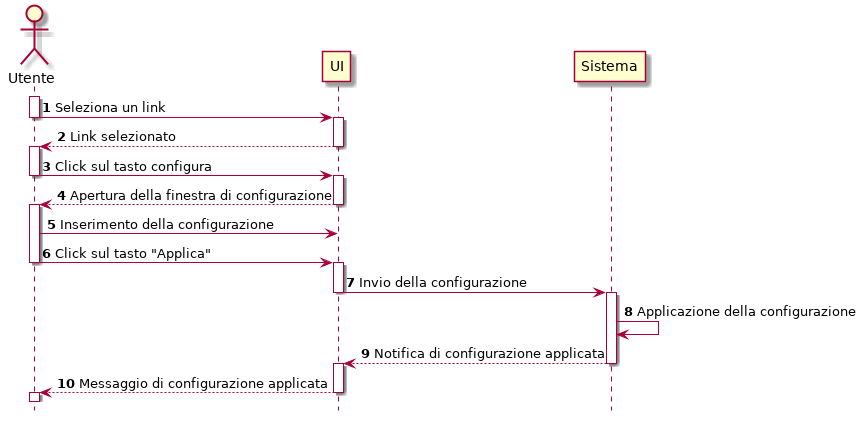

The diagram above was rendered by PlantUML. Its source (embedded in the PNG):
@startuml
hide footbox
autonumber
Actor Utente
activate Utente
Utente -> UI : Seleziona un link
deactivate Utente
activate UI
Utente <-- UI : Link selezionato
deactivate UI
activate Utente
Utente -> UI : Click sul tasto configura
deactivate Utente
activate UI
Utente <-- UI : Apertura della finestra di configurazione
deactivate UI
activate Utente
Utente -> UI : Inserimento della configurazione
Utente -> UI : Click sul tasto "Applica"
deactivate Utente
activate UI
UI -> Sistema : Invio della configurazione
deactivate UI
activate Sistema
Sistema -> Sistema : Applicazione della configurazione
UI <-- Sistema : Notifica di configurazione applicata
deactivate Sistema
activate UI
Utente <-- UI : Messaggio di configurazione applicata 
deactivate UI
activate Utente
deactivate Utente
@enduml